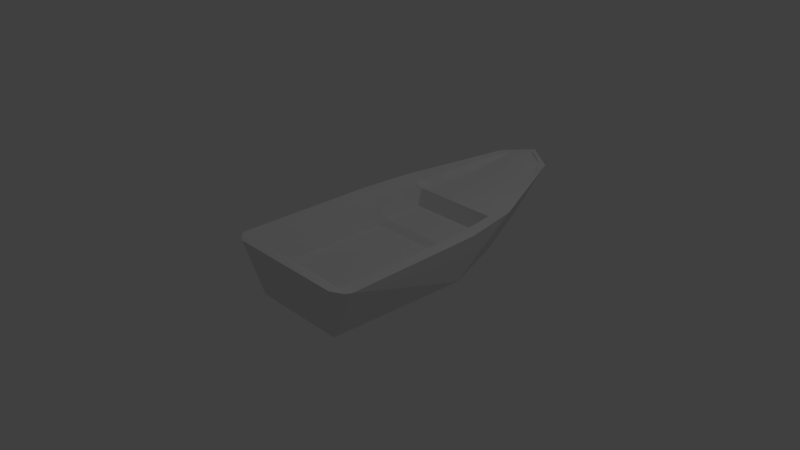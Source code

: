 # Source: boat.blend  (saved by Blender 2.79.0; exported with 4.5.12 LTS)
import bpy
from mathutils import Matrix  # noqa: F401  (used for matrix-valued properties, if any)

bpy.ops.wm.read_factory_settings(use_empty=True)
scene = bpy.context.scene
scene.name = 'Scene'

# ---- collections
col_collection_1 = bpy.data.collections.new('Collection 1'); scene.collection.children.link(col_collection_1)

# ---- materials (node trees are filled in below, after node groups)
mat_material = bpy.data.materials.new('Material')
mat_material.alpha_threshold = 0.0
mat_material.use_transparent_shadow = False
mat_material.roughness = 0.5
mat_material.line_color = (0.0, 0.0, 0.0, 1.0)

# ---- material node trees

# ---- world
world_world = bpy.data.worlds.new('World'); scene.world = world_world
world_world.color = (0.05088, 0.05088, 0.05088)
world_world.use_sun_shadow = False
world_world.sun_shadow_jitter_overblur = 0.0
world_world.cycles.sampling_method = 'MANUAL'

# ---- cameras
cam_camera = bpy.data.cameras.new('Camera')
cam_camera.clip_end = 100.0
cam_camera.lens = 35.0
cam_camera.sensor_width = 32.0
cam_camera.sensor_height = 18.0
cam_camera.ortho_scale = 7.314
cam_camera.dof.focus_distance = 0.0
cam_camera.dof.aperture_fstop = 128.0

# ---- lights
light_lamp = bpy.data.lights.new('Lamp', 'POINT')
light_lamp.transmission_factor = 0.0
light_lamp.cutoff_distance = 30.0
light_lamp.energy = 100.0
light_lamp.shadow_buffer_clip_start = 1.001
light_lamp.shadow_soft_size = 0.1
light_lamp.shadow_maximum_resolution = 0.006
light_lamp.use_absolute_resolution = True

# ---- meshes
me_cube = bpy.data.meshes.new('Cube')
me_cube.from_pydata([(0.781, 0.8322, -0.4182), (0.6805, -1.168, -0.4182), (-0.6805, -1.168, -0.4182), (-0.781, 0.8322, -0.4182), (1.028, 0.8322, 0.3449), (1.044, -1.168, 0.3449), (-1.044, -1.168, 0.3449), (-1.028, 0.8322, 0.3449), (0.581, 1.652, -0.3221), (-0.581, 1.652, -0.3221), (0.9176, 1.652, 0.3663), (-0.9176, 1.652, 0.3663), (0.4118, 2.395, -0.06438), (-0.4118, 2.395, -0.06438), (0.4118, 3.037, 0.4898), (-0.4118, 3.037, 0.4898), (0.0, 3.304, 0.5462), (0.6805, -1.168, -0.4182), (-0.6805, -1.168, -0.4182), (1.004, -1.244, 0.3466), (-1.004, -1.244, 0.3466), (0.8446, -1.341, 0.3533), (-0.8446, -1.341, 0.3533), (1.036, -0.1678, 0.3449), (-4.768e-07, -1.168, 0.3216), (-1.036, -0.1678, 0.3449), (0.9729, 1.242, 0.3556), (-0.9729, 1.242, 0.3556), (-0.6647, 2.344, 0.4281), (0.6647, 2.344, 0.4281), (-0.2059, 3.171, 0.518), (0.2059, 3.171, 0.518), (1.04, -0.6678, 0.3449), (-0.5221, -1.168, 0.3216), (-1.032, 0.3322, 0.3449), (1.001, 1.037, 0.3503), (-1.001, 1.037, 0.3503), (-0.5382, 2.691, 0.4589), (0.5382, 2.691, 0.4589), (-0.1029, 3.237, 0.5321), (0.3088, 3.104, 0.5039), (1.032, 0.3322, 0.3449), (0.5221, -1.168, 0.3216), (-1.04, -0.6678, 0.3449), (0.9452, 1.447, 0.361), (-0.9452, 1.447, 0.361), (-0.7911, 1.998, 0.3972), (0.7911, 1.998, 0.3972), (-0.3088, 3.104, 0.5039), (0.1029, 3.237, 0.5321), (1.042, -0.9178, 0.3449), (-0.8079, 0.8347, 0.3081), (-0.7986, -1.185, 0.3179), (-1.03, 0.5822, 0.3449), (-0.7227, 1.663, 0.329), (1.014, 0.9347, 0.3476), (-1.014, 0.9347, 0.3476), (-0.3224, 3.051, 0.4871), (-0.475, 2.864, 0.4743), (0.475, 2.864, 0.4743), (-0.05147, 3.271, 0.5391), (0.3603, 3.07, 0.4968), (1.034, 0.08224, 0.3449), (0.261, -1.168, 0.3216), (-1.038, -0.4178, 0.3449), (0.959, 1.344, 0.3583), (-0.959, 1.344, 0.3583), (-0.7279, 2.171, 0.4126), (0.7279, 2.171, 0.4126), (-0.2574, 3.137, 0.5109), (0.1544, 3.204, 0.525), (-0.1544, 3.137, 0.5109), (0.1544, 3.137, 0.5109), (0.1029, 3.171, 0.518), (-0.5177, 2.351, 0.4083), (-0.7667, 1.247, 0.3193), (0.8143, -0.1675, 0.3084), (1.038, -0.4178, 0.3449), (-0.261, -1.168, 0.3216), (-1.034, 0.08224, 0.3449), (0.9867, 1.14, 0.353), (-0.9867, 1.14, 0.353), (-0.6015, 2.517, 0.4435), (0.6015, 2.517, 0.4435), (-0.1544, 3.204, 0.525), (0.2574, 3.137, 0.5109), (1.03, 0.5822, 0.3449), (0.8079, 0.8347, 0.3081), (0.7986, -1.185, 0.3179), (-1.042, -0.9178, 0.3449), (0.7227, 1.663, 0.329), (0.9314, 1.549, 0.3637), (-0.9314, 1.549, 0.3637), (0.3224, 3.051, 0.4871), (-0.8543, 1.825, 0.3818), (0.8543, 1.825, 0.3818), (-0.3603, 3.07, 0.4968), (0.05147, 3.271, 0.5391), (-0.1029, 3.171, 0.518), (0.5177, 2.351, 0.4083), (0.7667, 1.247, 0.3193), (-0.8143, -0.1675, 0.3084), (-0.8113, 0.3325, 0.3084), (0.8113, 0.3325, 0.3084), (0.8173, -0.6675, 0.3084), (0.7874, 1.042, 0.3139), (-0.7874, 1.042, 0.3139), (-0.746, 1.452, 0.3247), (0.6125, 2.005, 0.3775), (-0.6125, 2.005, 0.3775), (-0.4229, 2.698, 0.4392), (-0.05147, 3.204, 0.525), (0.05147, 3.204, 0.525), (1.341e-07, 3.237, 0.5321), (-0.2574, 3.07, 0.4968), (-0.2059, 3.104, 0.5039), (0.2574, 3.07, 0.4968), (0.2059, 3.104, 0.5039), (0.4229, 2.698, 0.4392), (0.746, 1.452, 0.3247), (-0.8173, -0.6675, 0.3084), (-0.8158, -0.4175, 0.3084), (0.7564, 1.349, 0.322), (0.4703, 2.525, 0.4238), (-0.4703, 2.525, 0.4238), (-0.3755, 2.871, 0.4547), (-0.6596, 1.832, 0.3619), (-0.5651, 2.178, 0.3929), (0.6596, 1.832, 0.3619), (-0.7564, 1.349, 0.322), (-0.7352, 1.556, 0.3271), (-0.7978, 0.9394, 0.3112), (-0.7771, 1.144, 0.3166), (0.7978, 0.9394, 0.3112), (0.8158, -0.4175, 0.3084), (0.8187, -0.9177, 0.3083), (0.8098, 0.5825, 0.3084), (0.8128, 0.08246, 0.3084), (-0.8098, 0.5825, 0.3084), (-0.8128, 0.08247, 0.3084), (0.7771, 1.144, 0.3166), (0.5651, 2.178, 0.3929), (0.3755, 2.871, 0.4547), (0.7352, 1.556, 0.3271), (-0.8187, -0.9176, 0.3083), (0.257, 0.8577, -0.1499), (2.392e-07, 0.8577, -0.1499), (0.261, -1.142, -0.1499), (-4.761e-07, -1.142, -0.1499), (0.2294, 1.618, 0.2069), (4.18e-07, 1.618, 0.2069), (0.1029, 3.039, 0.4779), (5.372e-07, 3.039, 0.4779), (5.223e-07, 2.866, 0.4113), (4.627e-07, 2.174, 0.2809), (4.776e-07, 2.347, 0.3081), (0.1662, 2.347, 0.3081), (3.956e-07, 1.575, -0.06306), (-0.257, 0.8577, -0.1499), (-0.5141, 0.8577, -0.1499), (-0.261, -1.142, -0.1499), (-0.5221, -1.142, -0.1499), (-0.2294, 1.618, 0.2069), (-0.4588, 1.618, 0.2069), (-0.1029, 3.039, 0.4779), (-0.2059, 3.039, 0.4779), (0.7711, 0.8577, -0.1499), (0.5141, 0.8577, -0.1499), (0.7831, -1.142, -0.1499), (0.5221, -1.142, -0.1499), (0.6882, 1.618, 0.2069), (0.4588, 1.618, 0.2069), (0.2815, 3.039, 0.4779), (0.2059, 3.039, 0.4779), (-0.05147, 3.073, 0.4806), (-0.1029, 3.106, 0.4861), (0.05147, 3.073, 0.4806), (0.1029, 3.106, 0.4861), (-0.1029, 3.173, 0.4973), (2.69e-07, 3.173, 0.5028), (4.925e-07, 2.52, 0.3372), (5.074e-07, 2.693, 0.3692), (4.329e-07, 1.827, 0.2333), (4.478e-07, 2.001, 0.2488), (-0.1662, 2.347, 0.3081), (-0.3323, 2.347, 0.3081), (0.4985, 2.347, 0.3081), (0.3323, 2.347, 0.3081), (2.615e-07, 0.9601, -0.07911), (0.7297, 1.267, -0.07108), (-0.7771, -0.1423, -0.1499), (-0.7741, 0.3577, -0.1499), (0.5072, 0.9601, -0.07911), (0.7504, 1.063, -0.07644), (-0.5072, 0.9601, -0.07911), (-0.4657, 1.575, -0.06306), (0.3639, 2.174, 0.2809), (0.4272, 1.827, 0.2333), (0.3956, 2.001, 0.2488), (0.1978, 2.001, 0.2488), (0.5933, 2.001, 0.2488), (-0.3639, 2.174, 0.2809), (-0.4272, 1.827, 0.2333), (-0.3956, 2.001, 0.2488), (-0.1978, 2.001, 0.2488), (-0.2375, 2.866, 0.4113), (-0.3007, 2.52, 0.3372), (-0.2691, 2.693, 0.3692), (-0.1346, 2.693, 0.3692), (-0.05147, 3.14, 0.4967), (4.031e-07, 3.106, 0.4861), (0.05147, 3.14, 0.4967), (-0.1544, 3.073, 0.4806), (-0.2059, 3.106, 0.4856), (0.1544, 3.073, 0.4806), (0.2375, 2.866, 0.4113), (0.3007, 2.52, 0.3372), (0.2691, 2.693, 0.3692), (0.1346, 2.693, 0.3692), (0.4037, 2.693, 0.3692), (0.4657, 1.575, -0.06306), (0.7089, 1.472, -0.06573), (-0.7801, -0.6423, -0.1499), (-0.7711, 0.8577, -0.1499), (-0.7831, -1.142, -0.1499), (-0.6882, 1.618, 0.2069), (-0.2815, 3.039, 0.4779), (-0.1544, 3.14, 0.4927), (0.1544, 3.14, 0.4927), (0.1029, 3.173, 0.4973), (-0.4985, 2.347, 0.3081), (-0.7297, 1.267, -0.07108), (0.7771, -0.1423, -0.1499), (0.7741, 0.3577, -0.1499), (0.7801, -0.6423, -0.1499), (-0.7504, 1.063, -0.07644), (-0.7089, 1.472, -0.06573), (-0.5933, 2.001, 0.2488), (-0.4037, 2.693, 0.3692), (-0.05147, 3.206, 0.5065), (0.05147, 3.206, 0.5065), (-0.2574, 3.073, 0.4806), (0.2574, 3.073, 0.4806), (0.2059, 3.106, 0.4856), (-0.7786, -0.3923, -0.1499), (0.7193, 1.37, -0.06841), (0.2328, 1.575, -0.06306), (0.4511, 2.52, 0.3372), (0.1504, 2.52, 0.3372), (0.1188, 2.866, 0.4113), (1.349e-07, 3.24, 0.5135), (-0.1504, 2.52, 0.3372), (-0.4511, 2.52, 0.3372), (-0.3563, 2.866, 0.4113), (-0.2136, 1.827, 0.2333), (-0.6408, 1.827, 0.2333), (-0.5459, 2.174, 0.2809), (0.6408, 1.827, 0.2333), (0.2136, 1.827, 0.2333), (0.182, 2.174, 0.2809), (-0.7193, 1.37, -0.06841), (-0.6985, 1.575, -0.06306), (-0.2536, 0.9601, -0.07911), (-0.7608, 0.9601, -0.07911), (-0.74, 1.165, -0.07376), (0.7608, 0.9601, -0.07911), (0.2536, 0.9601, -0.07911), (0.7786, -0.3923, -0.1499), (0.7816, -0.8923, -0.1499), (0.7726, 0.6077, -0.1499), (0.7756, 0.1077, -0.1499), (-0.7726, 0.6077, -0.1499), (-0.7756, 0.1077, -0.1499), (0.74, 1.165, -0.07376), (-0.2328, 1.575, -0.06306), (0.5459, 2.174, 0.2809), (-0.182, 2.174, 0.2809), (-0.1188, 2.866, 0.4113), (0.3563, 2.866, 0.4113), (0.6985, 1.575, -0.06306), (-0.7816, -0.8923, -0.1499)], [], [(0, 2, 3), (88, 5, 135), (2, 17, 18), (3, 8, 0), (9, 3, 11), (143, 10, 90), (92, 11, 3), (39, 60, 13), (9, 12, 8), (142, 14, 93), (13, 16, 12), (40, 61, 12), (14, 61, 93), (14, 8, 12), (29, 68, 8), (37, 58, 9), (15, 13, 9), (80, 35, 0), (10, 0, 8), (1, 0, 5), (77, 32, 0), (79, 34, 3), (3, 2, 6), (19, 21, 17), (50, 135, 5), (6, 18, 20), (1, 19, 17), (20, 21, 19), (20, 18, 22), (17, 22, 18), (31, 70, 73), (141, 29, 99), (140, 26, 100), (79, 101, 139), (53, 102, 138), (133, 35, 105), (128, 47, 108), (49, 97, 113), (40, 85, 117), (123, 38, 118), (122, 44, 119), (64, 120, 121), (25, 121, 101), (100, 65, 122), (99, 83, 123), (117, 85, 72), (85, 31, 72), (116, 40, 117), (115, 69, 48), (115, 71, 69), (71, 30, 69), (114, 115, 48), (57, 96, 15), (57, 114, 96), (114, 48, 96), (72, 31, 73), (71, 98, 30), (113, 60, 39), (113, 97, 60), (97, 16, 60), (111, 113, 39), (112, 49, 113), (98, 84, 30), (98, 111, 84), (111, 39, 84), (124, 37, 82), (74, 82, 28), (125, 15, 58), (110, 58, 37), (126, 46, 94), (11, 54, 94), (127, 28, 67), (109, 67, 46), (90, 10, 95), (129, 45, 66), (75, 66, 27), (130, 11, 92), (107, 92, 45), (131, 36, 56), (51, 56, 7), (99, 247, 186), (132, 27, 81), (106, 81, 36), (74, 252, 124), (132, 235, 264), (123, 219, 247), (87, 55, 133), (124, 238, 110), (143, 221, 119), (75, 264, 231), (143, 170, 279), (114, 213, 115), (108, 275, 200), (77, 104, 32), (23, 134, 77), (33, 224, 52), (89, 6, 144), (32, 135, 50), (135, 168, 88), (141, 186, 275), (51, 263, 131), (115, 227, 71), (86, 103, 41), (4, 136, 86), (118, 278, 219), (62, 76, 23), (41, 137, 62), (106, 263, 235), (90, 257, 170), (142, 172, 278), (7, 138, 51), (98, 239, 111), (128, 200, 257), (112, 250, 240), (116, 172, 93), (116, 243, 242), (109, 256, 127), (34, 139, 102), (111, 250, 113), (127, 230, 74), (122, 189, 100), (42, 168, 169), (130, 236, 261), (119, 245, 122), (51, 271, 223), (130, 225, 54), (105, 80, 140), (54, 255, 126), (117, 228, 243), (140, 193, 105), (126, 237, 109), (100, 273, 140), (129, 231, 260), (24, 160, 78), (108, 68, 141), (71, 178, 98), (107, 260, 236), (42, 147, 63), (73, 240, 229), (73, 70, 112), (70, 49, 112), (72, 229, 228), (110, 253, 125), (87, 265, 166), (125, 226, 57), (105, 265, 133), (93, 61, 116), (61, 40, 116), (78, 161, 33), (118, 59, 142), (135, 104, 134, 76, 137, 103, 136, 87, 269, 233, 270, 232, 267, 234, 268, 168), (119, 91, 143), (63, 148, 24), (114, 226, 241), (43, 144, 120), (152, 174, 164), (152, 176, 174), (153, 164, 277), (154, 184, 276), (157, 162, 274), (195, 225, 261), (259, 187, 156), (258, 198, 199), (201, 230, 256), (202, 237, 255), (182, 204, 254), (205, 226, 253), (206, 238, 252), (180, 208, 251), (179, 239, 178), (179, 240, 239), (175, 209, 227), (175, 210, 209), (177, 228, 211), (165, 241, 226), (165, 212, 241), (175, 227, 213), (173, 214, 151), (173, 242, 214), (249, 173, 151), (248, 217, 218), (246, 171, 149), (157, 149, 150), (216, 219, 217), (187, 247, 216), (180, 218, 181), (155, 248, 180), (156, 216, 248), (153, 151, 152), (181, 249, 153), (218, 215, 249), (243, 228, 177), (214, 243, 177), (214, 242, 243), (151, 176, 152), (151, 214, 176), (214, 177, 176), (241, 212, 213), (212, 175, 213), (211, 229, 179), (211, 228, 229), (209, 211, 179), (209, 210, 211), (210, 177, 211), (227, 209, 178), (209, 179, 178), (239, 240, 250), (251, 207, 206), (184, 206, 185), (155, 251, 184), (185, 252, 230), (207, 253, 238), (254, 203, 202), (162, 202, 163), (150, 254, 162), (163, 255, 225), (203, 256, 237), (197, 200, 198), (171, 257, 197), (182, 199, 183), (150, 258, 182), (149, 197, 258), (154, 156, 155), (183, 259, 154), (199, 196, 259), (274, 163, 195), (196, 186, 187), (198, 275, 196), (276, 185, 201), (204, 201, 203), (183, 276, 204), (277, 165, 205), (208, 205, 207), (181, 277, 208), (229, 240, 179), (174, 210, 175), (174, 176, 210), (176, 177, 210), (164, 212, 165), (164, 174, 212), (174, 175, 212), (172, 242, 173), (215, 172, 173), (217, 278, 215), (220, 170, 171), (52, 144, 6), (6, 20, 52), (5, 88, 19), (88, 42, 19), (63, 19, 42), (24, 19, 63), (78, 20, 24), (33, 20, 78), (52, 20, 33), (19, 24, 20), (126, 94, 54), (128, 90, 95), (142, 59, 14), (125, 57, 15), (110, 125, 58), (118, 142, 278), (142, 93, 172), (116, 242, 172), (110, 238, 253), (125, 253, 226), (118, 38, 59), (114, 57, 226), (0, 1, 2), (2, 1, 17), (3, 9, 8), (143, 91, 10), (3, 7, 56), (56, 36, 3), (36, 81, 3), (81, 27, 3), (27, 66, 3), (66, 45, 3), (45, 92, 3), (13, 15, 96), (48, 69, 13), (69, 30, 13), (13, 30, 84), (13, 96, 48), (60, 16, 13), (84, 39, 13), (9, 13, 12), (12, 16, 97), (97, 49, 12), (49, 70, 12), (31, 85, 12), (85, 40, 12), (70, 31, 12), (61, 14, 12), (8, 14, 59), (38, 83, 8), (83, 29, 8), (8, 59, 38), (95, 10, 8), (68, 47, 8), (47, 95, 8), (9, 11, 94), (94, 46, 9), (46, 67, 9), (28, 82, 9), (82, 37, 9), (67, 28, 9), (58, 15, 9), (55, 4, 0), (0, 10, 91), (44, 65, 0), (65, 26, 0), (0, 91, 44), (35, 55, 0), (26, 80, 0), (0, 4, 86), (86, 41, 0), (41, 62, 0), (62, 23, 0), (23, 77, 0), (32, 50, 0), (50, 5, 0), (53, 7, 3), (3, 6, 89), (43, 64, 3), (64, 25, 3), (3, 89, 43), (34, 53, 3), (25, 79, 3), (6, 2, 18), (1, 5, 19), (20, 22, 21), (17, 21, 22), (141, 68, 29), (140, 80, 26), (79, 25, 101), (53, 34, 102), (133, 55, 35), (128, 95, 47), (123, 83, 38), (122, 65, 44), (64, 43, 120), (25, 64, 121), (100, 26, 65), (99, 29, 83), (124, 110, 37), (74, 124, 82), (126, 109, 46), (127, 74, 28), (109, 127, 67), (129, 107, 45), (75, 129, 66), (130, 54, 11), (107, 130, 92), (131, 106, 36), (51, 131, 56), (99, 123, 247), (132, 75, 27), (106, 132, 81), (74, 230, 252), (132, 106, 235), (123, 118, 219), (87, 4, 55), (124, 252, 238), (143, 279, 221), (75, 132, 264), (143, 90, 170), (114, 241, 213), (108, 141, 275), (77, 134, 104), (23, 76, 134), (33, 161, 224), (32, 104, 135), (141, 99, 186), (51, 223, 263), (115, 213, 227), (86, 136, 103), (4, 87, 136), (62, 137, 76), (41, 103, 137), (106, 131, 263), (90, 128, 257), (7, 53, 138), (98, 178, 239), (128, 108, 200), (112, 113, 250), (116, 117, 243), (109, 237, 256), (34, 79, 139), (111, 239, 250), (127, 256, 230), (122, 245, 189), (42, 88, 168), (130, 107, 236), (119, 221, 245), (130, 261, 225), (105, 35, 80), (54, 225, 255), (117, 72, 228), (140, 273, 193), (126, 255, 237), (100, 189, 273), (129, 75, 231), (24, 148, 160), (108, 47, 68), (71, 227, 178), (107, 129, 260), (42, 169, 147), (73, 112, 240), (87, 166, 269), (72, 73, 229), (87, 133, 265), (105, 193, 265), (78, 160, 161), (144, 52, 224), (119, 44, 91), (63, 147, 148), (43, 89, 144), (153, 152, 164), (154, 155, 184), (157, 150, 162), (195, 163, 225), (259, 196, 187), (258, 197, 198), (201, 185, 230), (202, 203, 237), (182, 183, 204), (205, 165, 226), (206, 207, 238), (180, 181, 208), (249, 215, 173), (248, 216, 217), (246, 220, 171), (157, 246, 149), (216, 247, 219), (187, 186, 247), (180, 248, 218), (155, 156, 248), (156, 187, 216), (153, 249, 151), (181, 218, 249), (218, 217, 215), (251, 208, 207), (184, 251, 206), (155, 180, 251), (185, 206, 252), (207, 205, 253), (254, 204, 203), (162, 254, 202), (150, 182, 254), (163, 202, 255), (203, 201, 256), (197, 257, 200), (171, 170, 257), (182, 258, 199), (150, 149, 258), (149, 171, 197), (154, 259, 156), (183, 199, 259), (199, 198, 196), (272, 191, 271, 51, 138, 102, 139, 101, 121, 120, 144, 224, 280, 222, 244, 190), (236, 260, 231, 264, 235, 263, 194, 262, 188, 266, 192, 265, 193, 273, 189, 245, 221, 279, 220, 246, 157, 274, 195, 261), (159, 158, 146, 145, 167, 166, 265, 192, 266, 188, 262, 194, 263, 223), (274, 162, 163), (196, 275, 186), (198, 200, 275), (276, 184, 185), (204, 276, 201), (183, 154, 276), (277, 164, 165), (208, 277, 205), (181, 153, 277), (215, 278, 172), (217, 219, 278), (220, 279, 170), (148, 147, 169, 168, 268, 234, 267, 232, 270, 233, 269, 166, 167, 145, 146, 158, 159, 223, 271, 191, 272, 190, 244, 222, 280, 224, 161, 160)])
me_cube.materials.append(mat_material)
me_cube.use_remesh_preserve_volume = False
me_cube.use_remesh_preserve_attributes = False
me_cube.use_mirror_vertex_groups = False
me_cube.update()

# ---- objects
ob_cube = bpy.data.objects.new('Cube', me_cube)
ob_lamp = bpy.data.objects.new('Lamp', light_lamp)
ob_camera = bpy.data.objects.new('Camera', cam_camera)

# ---- transforms, parenting, visibility, modifiers, constraints
ob_cube.location = (0.0, 0.0, 0.0)
ob_cube.lock_rotations_4d = False
ob_cube.empty_display_type = 'ARROWS'
ob_cube.lineart.crease_threshold = 0.0
ob_lamp.location = (4.076, 1.005, 5.904)
ob_lamp.rotation_euler = (0.6503, 0.05522, 1.866)
ob_lamp.lock_rotations_4d = False
ob_lamp.empty_display_type = 'ARROWS'
ob_lamp.color = (0.0, 0.0, 0.0, 0.0)
ob_lamp.lineart.crease_threshold = 0.0
ob_camera.location = (7.481, -6.508, 5.344)
ob_camera.rotation_euler = (1.109, 0.0, 0.8149)
ob_camera.lock_rotations_4d = False
ob_camera.empty_display_type = 'ARROWS'
ob_camera.color = (0.0, 0.0, 0.0, 0.0)
ob_camera.display_type = 'WIRE'
ob_camera.lineart.crease_threshold = 0.0

# ---- collection membership
col_collection_1.objects.link(ob_cube)
col_collection_1.objects.link(ob_lamp)
col_collection_1.objects.link(ob_camera)

# ---- scene / render settings (as saved in the file)
scene.camera = ob_camera
scene.frame_start = 1; scene.frame_end = 250; scene.frame_set(1)
scene.render.engine = 'BLENDER_EEVEE_NEXT'
scene.render.resolution_percentage = 50
scene.render.dither_intensity = 0.0
scene.cycles.use_denoising = False
scene.cycles.samples = 128
scene.cycles.sampling_pattern = 'TABULATED_SOBOL'
scene.cycles.use_adaptive_sampling = False
scene.cycles.use_light_tree = False
scene.cycles.blur_glossy = 0.0
scene.cycles.sample_clamp_indirect = 0.0
scene.view_settings.view_transform = 'Standard'
bpy.context.view_layer.update()
